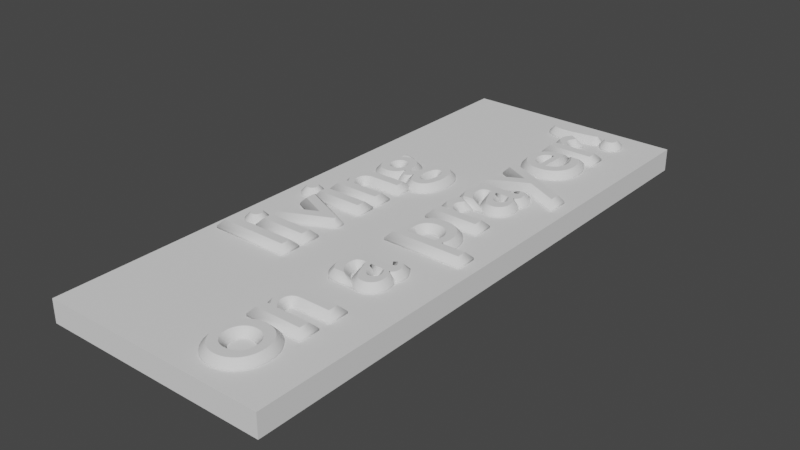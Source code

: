 # Source: sign_on_a_prayer.blend  (saved by Blender 2.91.10; exported with 4.5.12 LTS)
import bpy
from mathutils import Matrix  # noqa: F401  (used for matrix-valued properties, if any)

bpy.ops.wm.read_factory_settings(use_empty=True)
scene = bpy.context.scene
scene.name = 'Scene'

# ---- world
world_world = bpy.data.worlds.new('World'); scene.world = world_world
world_world.use_nodes = True; world_world.node_tree.nodes.clear()
_N = world_world.node_tree.nodes; _L = world_world.node_tree.links
n0 = _N.new('ShaderNodeOutputWorld'); n0.name = 'World Output'; n0.location = (300, 300)
n1 = _N.new('ShaderNodeBackground'); n1.name = 'Background'; n1.location = (10, 300)
n1.inputs[0].default_value = (0.05088, 0.05088, 0.05088, 1.0)
_L.new(n1.outputs[0], n0.inputs[0])
n0.is_active_output = True
world_world.color = (0.05088, 0.05088, 0.05088)
world_world.use_sun_shadow = False
world_world.sun_shadow_jitter_overblur = 0.0

# ---- meshes
me_cube_001 = bpy.data.meshes.new('Cube.001')
me_cube_001.from_pydata([(-1.0, -1.0, -1.0), (-1.0, -1.0, 1.0), (-1.0, 1.0, -1.0), (-1.0, 1.0, 1.0), (1.0, -1.0, -1.0), (1.0, -1.0, 1.0), (1.0, 1.0, -1.0), (1.0, 1.0, 1.0)], [], [(0, 1, 3, 2), (2, 3, 7, 6), (6, 7, 5, 4), (4, 5, 1, 0), (2, 6, 4, 0), (7, 3, 1, 5)])
_uv = me_cube_001.uv_layers.new(name='UVMap')
_uv.uv.foreach_set('vector', [0.375, 0.0, 0.625, 0.0, 0.625, 0.25, 0.375, 0.25, 0.375, 0.25, 0.625, 0.25, 0.625, 0.5, 0.375, 0.5, 0.375, 0.5, 0.625, 0.5, 0.625, 0.75, 0.375, 0.75, 0.375, 0.75, 0.625, 0.75, 0.625, 1.0, 0.375, 1.0, 0.125, 0.5, 0.375, 0.5, 0.375, 0.75, 0.125, 0.75, 0.625, 0.5, 0.875, 0.5, 0.875, 0.75, 0.625, 0.75])
me_cube_001.use_remesh_fix_poles = True
me_cube_001.use_remesh_preserve_attributes = False
me_cube_001.use_mirror_vertex_groups = False
me_cube_001.update()

# ---- curves / text
txt_1 = bpy.data.curves.new('1', 'FONT')
txt_1.dimensions = '2D'
txt_1.body = 'living \non a prayer!'
txt_1.use_path_clamp = True
txt_1.bevel_resolution = 0
txt_1.extrude = 0.01
txt_1.bevel_depth = 0.05
txt_1.align_x = 'CENTER'

# ---- objects
ob_cube = bpy.data.objects.new('Cube', me_cube_001)
ob_text = bpy.data.objects.new('Text', txt_1)

# ---- transforms, parenting, visibility, modifiers, constraints
ob_cube.location = (0.0, 0.0, 0.0)
ob_cube.scale = (1.0, 2.5, 0.1)
ob_cube.lineart.crease_threshold = 0.0
ob_text.location = (-0.266, 0.0, 0.11)
ob_text.rotation_euler = (0.0, 0.0, 1.571)
ob_text.scale = (0.95, 0.9, 1.0)
ob_text.lineart.crease_threshold = 0.0

# ---- collection membership
scene.collection.objects.link(ob_cube)
scene.collection.objects.link(ob_text)

# ---- scene / render settings (as saved in the file)
scene.frame_start = 1; scene.frame_end = 250; scene.frame_set(1)
scene.render.engine = 'BLENDER_EEVEE_NEXT'
scene.cycles.use_denoising = False
scene.cycles.samples = 128
scene.cycles.sampling_pattern = 'TABULATED_SOBOL'
scene.cycles.use_adaptive_sampling = False
scene.cycles.use_light_tree = False
scene.view_settings.view_transform = 'Filmic'
bpy.context.view_layer.update()

# ---- added for rendering (the .blend has no active camera and no usable light): camera, sun
cam_auto = bpy.data.cameras.new('AutoCamera')
cam_auto.lens = 50.0
cam_auto.sensor_width = 36.0
cam_auto.clip_end = 1000.0
ob_auto_camera = bpy.data.objects.new('AutoCamera', cam_auto)
scene.collection.objects.link(ob_auto_camera)
ob_auto_camera.location = (4.98627, -5.98353, 3.99402)
ob_auto_camera.rotation_euler = (1.09748, -7.21219e-08, 0.694738)
scene.camera = ob_auto_camera
light_auto_sun = bpy.data.lights.new('AutoSun', 'SUN')
light_auto_sun.energy = 3.0
light_auto_sun.angle = 0.0523599
ob_auto_sun = bpy.data.objects.new('AutoSun', light_auto_sun)
scene.collection.objects.link(ob_auto_sun)
ob_auto_sun.rotation_euler = (0.872665, 0.174533, 0.523599)
bpy.context.view_layer.update()

